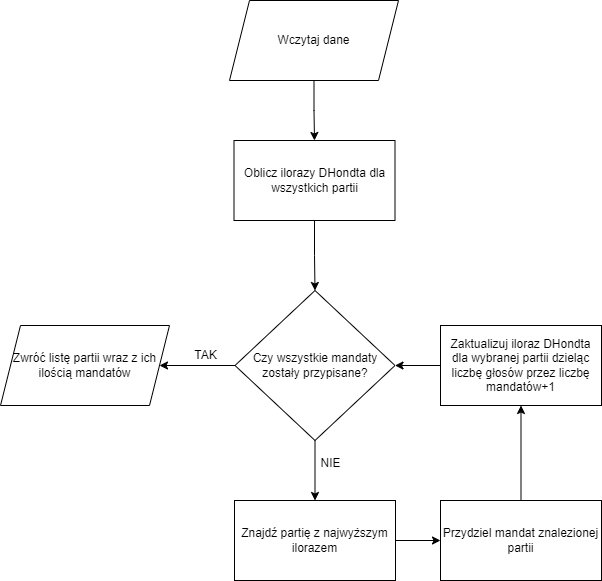

The diagram above was exported from draw.io. Its source (the exported page's mxGraphModel, read from the mxfile embedded in the PNG):
<mxGraphModel dx="792" dy="1105" grid="1" gridSize="10" guides="1" tooltips="1" connect="1" arrows="1" fold="1" page="1" pageScale="1" pageWidth="827" pageHeight="1169" math="0" shadow="0">
  <root>
    <mxCell id="0" />
    <mxCell id="1" parent="0" />
    <mxCell id="Hun1PuSXv0-RmVryDEWg-1" style="edgeStyle=orthogonalEdgeStyle;rounded=0;orthogonalLoop=1;jettySize=auto;html=1;entryX=0.5;entryY=0;entryDx=0;entryDy=0;" edge="1" parent="1" source="Hun1PuSXv0-RmVryDEWg-2" target="Hun1PuSXv0-RmVryDEWg-4">
      <mxGeometry relative="1" as="geometry" />
    </mxCell>
    <mxCell id="Hun1PuSXv0-RmVryDEWg-2" value="Wczytaj dane" style="shape=parallelogram;perimeter=parallelogramPerimeter;whiteSpace=wrap;html=1;fixedSize=1;" vertex="1" parent="1">
      <mxGeometry x="329" y="90" width="169" height="80" as="geometry" />
    </mxCell>
    <mxCell id="Hun1PuSXv0-RmVryDEWg-3" style="edgeStyle=orthogonalEdgeStyle;rounded=0;orthogonalLoop=1;jettySize=auto;html=1;entryX=0.5;entryY=0;entryDx=0;entryDy=0;" edge="1" parent="1" source="Hun1PuSXv0-RmVryDEWg-4" target="Hun1PuSXv0-RmVryDEWg-8">
      <mxGeometry relative="1" as="geometry" />
    </mxCell>
    <mxCell id="Hun1PuSXv0-RmVryDEWg-4" value="Oblicz ilorazy DHondta dla wszystkich partii" style="rounded=0;whiteSpace=wrap;html=1;" vertex="1" parent="1">
      <mxGeometry x="333.5" y="230" width="161" height="80" as="geometry" />
    </mxCell>
    <mxCell id="Hun1PuSXv0-RmVryDEWg-5" value="Zwróć listę partii wraz z ich ilością mandatów" style="shape=parallelogram;perimeter=parallelogramPerimeter;whiteSpace=wrap;html=1;fixedSize=1;" vertex="1" parent="1">
      <mxGeometry x="100" y="415" width="169" height="80" as="geometry" />
    </mxCell>
    <mxCell id="Hun1PuSXv0-RmVryDEWg-6" style="edgeStyle=orthogonalEdgeStyle;rounded=0;orthogonalLoop=1;jettySize=auto;html=1;entryX=1;entryY=0.5;entryDx=0;entryDy=0;" edge="1" parent="1" source="Hun1PuSXv0-RmVryDEWg-8" target="Hun1PuSXv0-RmVryDEWg-5">
      <mxGeometry relative="1" as="geometry" />
    </mxCell>
    <mxCell id="Hun1PuSXv0-RmVryDEWg-7" style="edgeStyle=orthogonalEdgeStyle;rounded=0;orthogonalLoop=1;jettySize=auto;html=1;entryX=0.5;entryY=0;entryDx=0;entryDy=0;" edge="1" parent="1" source="Hun1PuSXv0-RmVryDEWg-8" target="Hun1PuSXv0-RmVryDEWg-10">
      <mxGeometry relative="1" as="geometry" />
    </mxCell>
    <mxCell id="Hun1PuSXv0-RmVryDEWg-8" value="Czy wszystkie mandaty zostały przypisane?" style="rhombus;whiteSpace=wrap;html=1;" vertex="1" parent="1">
      <mxGeometry x="334.5" y="380" width="160" height="150" as="geometry" />
    </mxCell>
    <mxCell id="Hun1PuSXv0-RmVryDEWg-9" style="edgeStyle=orthogonalEdgeStyle;rounded=0;orthogonalLoop=1;jettySize=auto;html=1;entryX=0;entryY=0.5;entryDx=0;entryDy=0;" edge="1" parent="1" source="Hun1PuSXv0-RmVryDEWg-10" target="Hun1PuSXv0-RmVryDEWg-12">
      <mxGeometry relative="1" as="geometry" />
    </mxCell>
    <mxCell id="Hun1PuSXv0-RmVryDEWg-10" value="Znajdź partię z najwyższym ilorazem" style="rounded=0;whiteSpace=wrap;html=1;" vertex="1" parent="1">
      <mxGeometry x="334" y="590" width="161" height="80" as="geometry" />
    </mxCell>
    <mxCell id="Hun1PuSXv0-RmVryDEWg-11" style="edgeStyle=orthogonalEdgeStyle;rounded=0;orthogonalLoop=1;jettySize=auto;html=1;entryX=0.5;entryY=1;entryDx=0;entryDy=0;" edge="1" parent="1" source="Hun1PuSXv0-RmVryDEWg-12" target="Hun1PuSXv0-RmVryDEWg-16">
      <mxGeometry relative="1" as="geometry" />
    </mxCell>
    <mxCell id="Hun1PuSXv0-RmVryDEWg-12" value="Przydziel mandat znalezionej partii" style="rounded=0;whiteSpace=wrap;html=1;" vertex="1" parent="1">
      <mxGeometry x="540" y="590" width="161" height="80" as="geometry" />
    </mxCell>
    <mxCell id="Hun1PuSXv0-RmVryDEWg-13" value="TAK" style="text;html=1;align=center;verticalAlign=middle;resizable=0;points=[];autosize=1;strokeColor=none;fillColor=none;" vertex="1" parent="1">
      <mxGeometry x="280" y="430" width="50" height="30" as="geometry" />
    </mxCell>
    <mxCell id="Hun1PuSXv0-RmVryDEWg-14" value="NIE" style="text;html=1;align=center;verticalAlign=middle;resizable=0;points=[];autosize=1;strokeColor=none;fillColor=none;" vertex="1" parent="1">
      <mxGeometry x="410" y="538" width="40" height="30" as="geometry" />
    </mxCell>
    <mxCell id="Hun1PuSXv0-RmVryDEWg-15" style="edgeStyle=orthogonalEdgeStyle;rounded=0;orthogonalLoop=1;jettySize=auto;html=1;entryX=1;entryY=0.5;entryDx=0;entryDy=0;" edge="1" parent="1" source="Hun1PuSXv0-RmVryDEWg-16" target="Hun1PuSXv0-RmVryDEWg-8">
      <mxGeometry relative="1" as="geometry" />
    </mxCell>
    <mxCell id="Hun1PuSXv0-RmVryDEWg-16" value="Zaktualizuj iloraz DHondta dla wybranej partii dzieląc liczbę głosów przez liczbę mandatów+1" style="rounded=0;whiteSpace=wrap;html=1;" vertex="1" parent="1">
      <mxGeometry x="540" y="415" width="161" height="80" as="geometry" />
    </mxCell>
  </root>
</mxGraphModel>